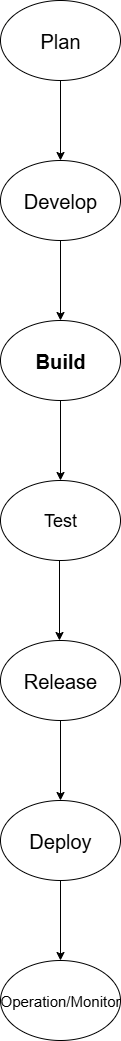

The diagram above was exported from draw.io. Its source (the exported page's mxGraphModel, read from the mxfile embedded in the PNG):
<mxGraphModel dx="1042" dy="515" grid="1" gridSize="10" guides="1" tooltips="1" connect="1" arrows="1" fold="1" page="1" pageScale="1" pageWidth="850" pageHeight="1100" math="0" shadow="0">
  <root>
    <mxCell id="0" />
    <mxCell id="1" parent="0" />
    <mxCell id="yJNKl2hjimCXBJkEH3KI-1" value="&lt;font style=&quot;font-size: 20px;&quot;&gt;Plan&lt;/font&gt;" style="ellipse;whiteSpace=wrap;html=1;" vertex="1" parent="1">
      <mxGeometry x="365" y="20" width="120" height="80" as="geometry" />
    </mxCell>
    <mxCell id="yJNKl2hjimCXBJkEH3KI-2" value="" style="endArrow=classic;html=1;rounded=0;" edge="1" parent="1">
      <mxGeometry width="50" height="50" relative="1" as="geometry">
        <mxPoint x="425" y="100" as="sourcePoint" />
        <mxPoint x="425" y="180" as="targetPoint" />
      </mxGeometry>
    </mxCell>
    <mxCell id="yJNKl2hjimCXBJkEH3KI-3" value="&lt;font style=&quot;font-size: 20px;&quot;&gt;Develop&lt;/font&gt;" style="ellipse;whiteSpace=wrap;html=1;" vertex="1" parent="1">
      <mxGeometry x="365" y="180" width="120" height="80" as="geometry" />
    </mxCell>
    <mxCell id="yJNKl2hjimCXBJkEH3KI-4" value="" style="endArrow=classic;html=1;rounded=0;" edge="1" parent="1">
      <mxGeometry width="50" height="50" relative="1" as="geometry">
        <mxPoint x="425" y="260" as="sourcePoint" />
        <mxPoint x="425" y="340" as="targetPoint" />
      </mxGeometry>
    </mxCell>
    <mxCell id="yJNKl2hjimCXBJkEH3KI-5" value="&lt;b&gt;&lt;font style=&quot;font-size: 20px;&quot;&gt;Build&lt;/font&gt;&lt;/b&gt;" style="ellipse;whiteSpace=wrap;html=1;" vertex="1" parent="1">
      <mxGeometry x="365" y="340" width="120" height="80" as="geometry" />
    </mxCell>
    <mxCell id="yJNKl2hjimCXBJkEH3KI-6" value="" style="endArrow=classic;html=1;rounded=0;" edge="1" parent="1">
      <mxGeometry width="50" height="50" relative="1" as="geometry">
        <mxPoint x="425" y="420" as="sourcePoint" />
        <mxPoint x="425" y="500" as="targetPoint" />
      </mxGeometry>
    </mxCell>
    <mxCell id="yJNKl2hjimCXBJkEH3KI-7" value="&lt;font style=&quot;font-size: 18px;&quot;&gt;Test&lt;/font&gt;" style="ellipse;whiteSpace=wrap;html=1;" vertex="1" parent="1">
      <mxGeometry x="365" y="500" width="120" height="80" as="geometry" />
    </mxCell>
    <mxCell id="yJNKl2hjimCXBJkEH3KI-8" value="" style="endArrow=classic;html=1;rounded=0;" edge="1" parent="1">
      <mxGeometry width="50" height="50" relative="1" as="geometry">
        <mxPoint x="424" y="580" as="sourcePoint" />
        <mxPoint x="424" y="660" as="targetPoint" />
      </mxGeometry>
    </mxCell>
    <mxCell id="yJNKl2hjimCXBJkEH3KI-9" value="&lt;font style=&quot;font-size: 20px;&quot;&gt;Release&lt;/font&gt;" style="ellipse;whiteSpace=wrap;html=1;" vertex="1" parent="1">
      <mxGeometry x="365" y="660" width="120" height="80" as="geometry" />
    </mxCell>
    <mxCell id="yJNKl2hjimCXBJkEH3KI-10" value="" style="endArrow=classic;html=1;rounded=0;" edge="1" parent="1">
      <mxGeometry width="50" height="50" relative="1" as="geometry">
        <mxPoint x="425" y="740" as="sourcePoint" />
        <mxPoint x="425" y="820" as="targetPoint" />
      </mxGeometry>
    </mxCell>
    <mxCell id="yJNKl2hjimCXBJkEH3KI-11" value="&lt;font style=&quot;font-size: 20px;&quot;&gt;Deploy&lt;/font&gt;" style="ellipse;whiteSpace=wrap;html=1;" vertex="1" parent="1">
      <mxGeometry x="365" y="820" width="120" height="80" as="geometry" />
    </mxCell>
    <mxCell id="yJNKl2hjimCXBJkEH3KI-12" value="" style="endArrow=classic;html=1;rounded=0;" edge="1" parent="1">
      <mxGeometry width="50" height="50" relative="1" as="geometry">
        <mxPoint x="425" y="900" as="sourcePoint" />
        <mxPoint x="425" y="980" as="targetPoint" />
      </mxGeometry>
    </mxCell>
    <mxCell id="yJNKl2hjimCXBJkEH3KI-13" value="&lt;font style=&quot;font-size: 15px;&quot;&gt;Operation/Monitor&lt;/font&gt;" style="ellipse;whiteSpace=wrap;html=1;" vertex="1" parent="1">
      <mxGeometry x="365" y="980" width="120" height="80" as="geometry" />
    </mxCell>
  </root>
</mxGraphModel>